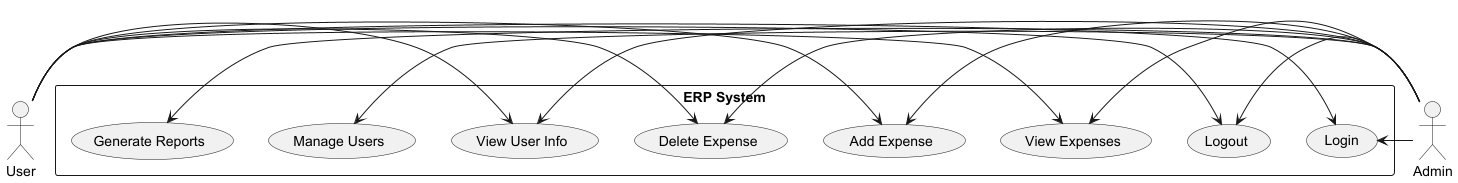

The diagram above was rendered by PlantUML. Its source (embedded in the PNG):
@startuml

actor User
actor Admin

rectangle "ERP System" {
    usecase "Login" as UC1
    usecase "Logout" as UC2
    usecase "View Expenses" as UC3
    usecase "Add Expense" as UC4
    usecase "Delete Expense" as UC5
    usecase "View User Info" as UC6
    usecase "Manage Users" as UC7
    usecase "Generate Reports" as UC8
}

User -> UC1
User -> UC2
User -> UC3
User -> UC4
User -> UC5
User -> UC6

Admin -> UC1
Admin -> UC2
Admin -> UC3
Admin -> UC4
Admin -> UC5
Admin -> UC6
Admin -> UC7
Admin -> UC8

@enduml